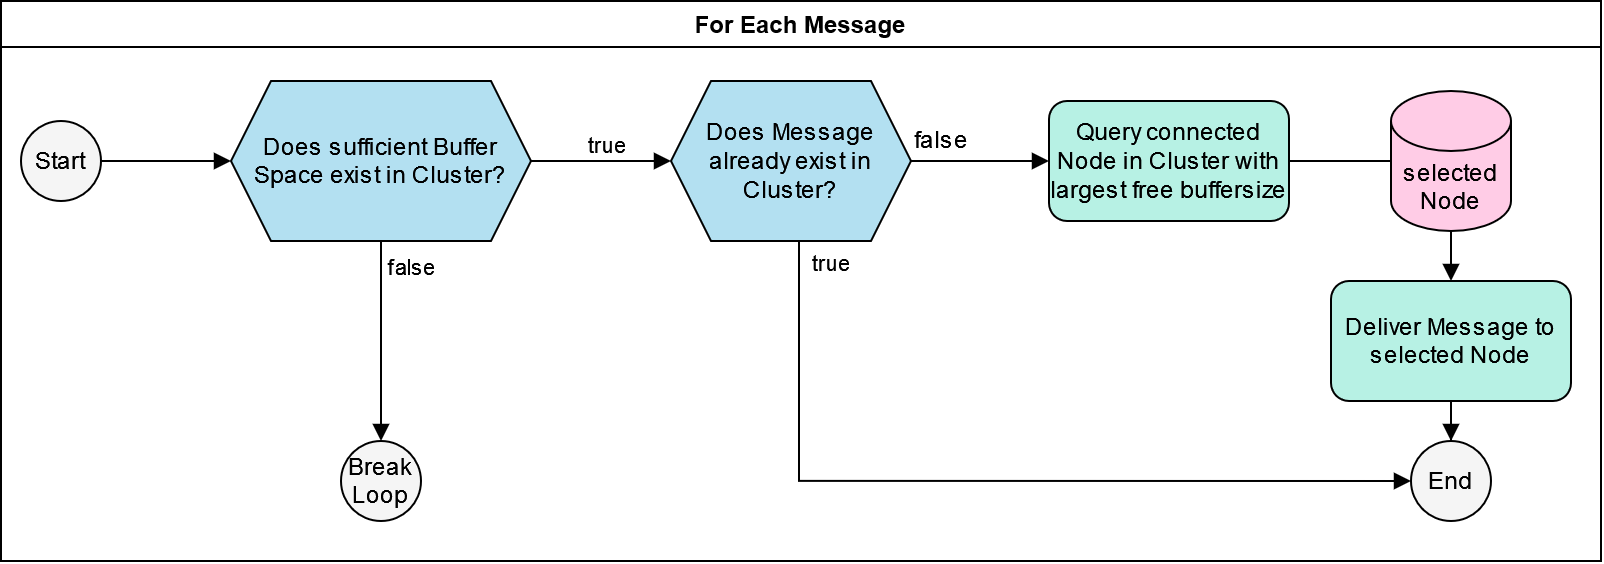

The diagram above was exported from draw.io. Its source (the exported page's mxGraphModel, read from the mxfile embedded in the PNG):
<mxGraphModel dx="1687" dy="899" grid="1" gridSize="10" guides="1" tooltips="1" connect="1" arrows="1" fold="1" page="1" pageScale="1" pageWidth="827" pageHeight="1169" math="0" shadow="0">
  <root>
    <mxCell id="0" />
    <mxCell id="1" parent="0" />
    <mxCell id="2" value="Start" style="ellipse;whiteSpace=wrap;html=1;aspect=fixed;fillColor=#f5f5f5;fontColor=#000000;strokeColor=#000000;" vertex="1" parent="1">
      <mxGeometry x="3970" y="130" width="40" height="40" as="geometry" />
    </mxCell>
    <mxCell id="3" value="For Each Message" style="swimlane;strokeColor=#000000;" vertex="1" parent="1">
      <mxGeometry x="3960" y="70" width="800" height="280" as="geometry" />
    </mxCell>
    <mxCell id="4" value="Does Message already exist in Cluster?" style="shape=hexagon;perimeter=hexagonPerimeter2;whiteSpace=wrap;html=1;fixedSize=1;fillColor=#B3E0F1;strokeColor=#000000;" vertex="1" parent="3">
      <mxGeometry x="335" y="40" width="120" height="80" as="geometry" />
    </mxCell>
    <mxCell id="5" style="edgeStyle=orthogonalEdgeStyle;rounded=0;orthogonalLoop=1;jettySize=auto;html=1;entryX=0;entryY=0.5;entryDx=0;entryDy=0;entryPerimeter=0;endArrow=none;endFill=0;strokeColor=#000000;" edge="1" parent="3" source="6" target="8">
      <mxGeometry relative="1" as="geometry" />
    </mxCell>
    <mxCell id="6" value="Query connected Node in Cluster with largest free buffersize" style="rounded=1;whiteSpace=wrap;html=1;fillColor=#B7F1E4;strokeColor=#000000;" vertex="1" parent="3">
      <mxGeometry x="524" y="50" width="120" height="60" as="geometry" />
    </mxCell>
    <mxCell id="7" value="" style="edgeStyle=orthogonalEdgeStyle;rounded=0;orthogonalLoop=1;jettySize=auto;html=1;entryX=0;entryY=0.5;entryDx=0;entryDy=0;strokeColor=#000000;endArrow=block;endFill=1;" edge="1" parent="3" source="4" target="6">
      <mxGeometry x="-0.4203" y="20" relative="1" as="geometry">
        <mxPoint as="offset" />
      </mxGeometry>
    </mxCell>
    <mxCell id="8" value="selected Node" style="shape=cylinder3;whiteSpace=wrap;html=1;boundedLbl=1;backgroundOutline=1;size=15;fillColor=#FFCCE6;strokeColor=#000000;" vertex="1" parent="3">
      <mxGeometry x="695" y="45" width="60" height="70" as="geometry" />
    </mxCell>
    <mxCell id="9" value="Deliver Message to selected Node" style="rounded=1;whiteSpace=wrap;html=1;fillColor=#B7F1E4;strokeColor=#000000;" vertex="1" parent="3">
      <mxGeometry x="665" y="140" width="120" height="60" as="geometry" />
    </mxCell>
    <mxCell id="10" style="edgeStyle=orthogonalEdgeStyle;rounded=0;orthogonalLoop=1;jettySize=auto;html=1;startArrow=none;strokeColor=#000000;endArrow=block;endFill=1;" edge="1" parent="3" source="8" target="9">
      <mxGeometry relative="1" as="geometry" />
    </mxCell>
    <mxCell id="11" value="End" style="ellipse;whiteSpace=wrap;html=1;aspect=fixed;fillColor=#f5f5f5;fontColor=#000000;strokeColor=#000000;" vertex="1" parent="3">
      <mxGeometry x="705" y="220" width="40" height="40" as="geometry" />
    </mxCell>
    <mxCell id="12" style="edgeStyle=orthogonalEdgeStyle;rounded=0;orthogonalLoop=1;jettySize=auto;html=1;entryX=0;entryY=0.5;entryDx=0;entryDy=0;strokeColor=#000000;endArrow=block;endFill=1;" edge="1" parent="3" source="4" target="11">
      <mxGeometry relative="1" as="geometry">
        <mxPoint x="509" y="290" as="targetPoint" />
        <Array as="points">
          <mxPoint x="399" y="240" />
        </Array>
      </mxGeometry>
    </mxCell>
    <mxCell id="13" value="true" style="edgeLabel;html=1;align=center;verticalAlign=middle;resizable=0;points=[];" vertex="1" connectable="0" parent="12">
      <mxGeometry x="0.1333" y="-7" relative="1" as="geometry">
        <mxPoint x="-106" y="-117" as="offset" />
      </mxGeometry>
    </mxCell>
    <mxCell id="14" style="edgeStyle=orthogonalEdgeStyle;rounded=0;orthogonalLoop=1;jettySize=auto;html=1;entryX=0.5;entryY=0;entryDx=0;entryDy=0;strokeColor=#000000;endArrow=block;endFill=1;" edge="1" parent="3" source="9" target="11">
      <mxGeometry relative="1" as="geometry">
        <mxPoint x="469" y="280" as="targetPoint" />
      </mxGeometry>
    </mxCell>
    <mxCell id="15" value="Break Loop" style="ellipse;whiteSpace=wrap;html=1;aspect=fixed;fillColor=#f5f5f5;fontColor=#000000;strokeColor=#000000;" vertex="1" parent="3">
      <mxGeometry x="170" y="220" width="40" height="40" as="geometry" />
    </mxCell>
    <mxCell id="16" value="false" style="text;whiteSpace=wrap;html=1;" vertex="1" parent="3">
      <mxGeometry x="455" y="56" width="60" height="40" as="geometry" />
    </mxCell>
    <mxCell id="17" value="Does sufficient Buffer Space exist in Cluster?" style="shape=hexagon;perimeter=hexagonPerimeter2;whiteSpace=wrap;html=1;fixedSize=1;fillColor=#B3E0F1;strokeColor=#000000;" vertex="1" parent="3">
      <mxGeometry x="115" y="40" width="150" height="80" as="geometry" />
    </mxCell>
    <mxCell id="18" value="" style="edgeStyle=orthogonalEdgeStyle;rounded=0;orthogonalLoop=1;jettySize=auto;html=1;strokeColor=#000000;endArrow=block;endFill=1;" edge="1" parent="3" source="17" target="4">
      <mxGeometry relative="1" as="geometry" />
    </mxCell>
    <mxCell id="19" value="false" style="edgeStyle=orthogonalEdgeStyle;rounded=0;orthogonalLoop=1;jettySize=auto;html=1;strokeColor=#000000;endArrow=block;endFill=1;" edge="1" parent="3" source="17" target="15">
      <mxGeometry x="-0.75" y="15" relative="1" as="geometry">
        <mxPoint x="480" y="90" as="sourcePoint" />
        <mxPoint x="549" y="90" as="targetPoint" />
        <mxPoint as="offset" />
      </mxGeometry>
    </mxCell>
    <mxCell id="20" value="" style="edgeStyle=orthogonalEdgeStyle;rounded=0;orthogonalLoop=1;jettySize=auto;html=1;strokeColor=#000000;endArrow=block;endFill=1;" edge="1" source="2" target="17" parent="1">
      <mxGeometry relative="1" as="geometry">
        <mxPoint x="4010" y="150" as="sourcePoint" />
        <mxPoint x="4310" y="150" as="targetPoint" />
      </mxGeometry>
    </mxCell>
    <mxCell id="21" value="true" style="edgeLabel;html=1;align=center;verticalAlign=middle;resizable=0;points=[];" vertex="1" connectable="0" parent="1">
      <mxGeometry x="4257.998902463662" y="139.9994488428879" as="geometry">
        <mxPoint x="4" y="1" as="offset" />
      </mxGeometry>
    </mxCell>
  </root>
</mxGraphModel>